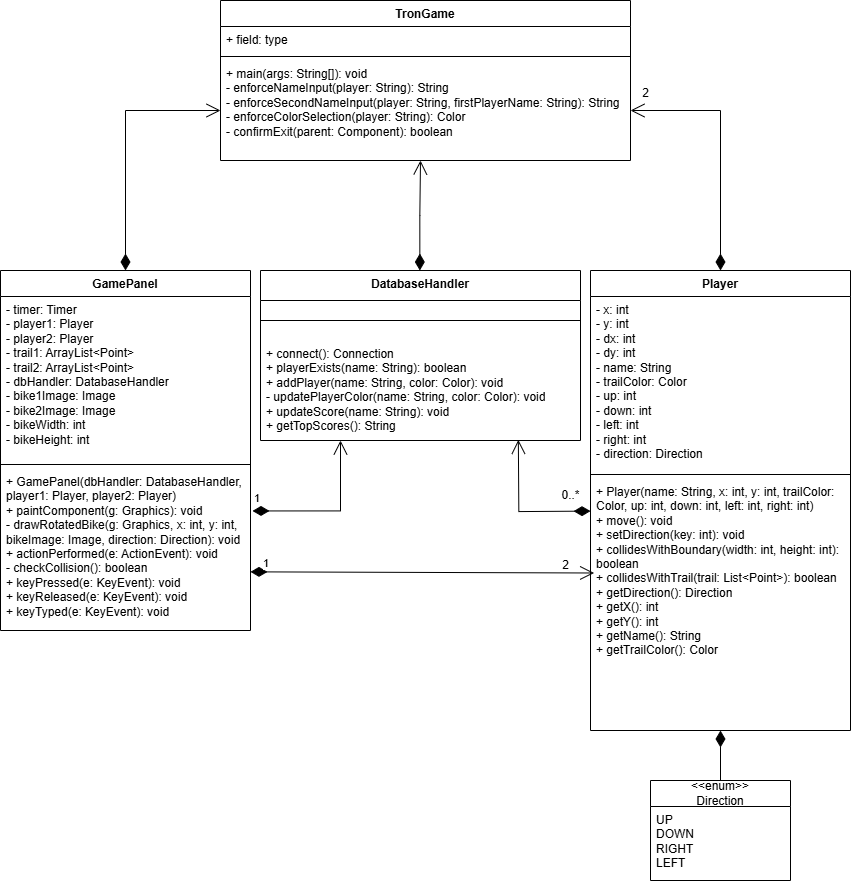

The diagram above was exported from draw.io. Its source (the exported page's mxGraphModel, read from the mxfile embedded in the PNG):
<mxGraphModel dx="1075" dy="471" grid="1" gridSize="10" guides="1" tooltips="1" connect="1" arrows="1" fold="1" page="1" pageScale="1" pageWidth="850" pageHeight="1100" math="0" shadow="0">
  <root>
    <mxCell id="0" />
    <mxCell id="1" parent="0" />
    <mxCell id="CBai6fF8_1NTn6zynQoA-1" value="TronG&lt;span style=&quot;background-color: initial;&quot;&gt;ame&lt;/span&gt;" style="swimlane;fontStyle=1;align=center;verticalAlign=top;childLayout=stackLayout;horizontal=1;startSize=26;horizontalStack=0;resizeParent=1;resizeParentMax=0;resizeLast=0;collapsible=1;marginBottom=0;whiteSpace=wrap;html=1;" vertex="1" parent="1">
      <mxGeometry x="220" y="10" width="410" height="160" as="geometry" />
    </mxCell>
    <mxCell id="CBai6fF8_1NTn6zynQoA-2" value="+ field: type" style="text;strokeColor=none;fillColor=none;align=left;verticalAlign=top;spacingLeft=4;spacingRight=4;overflow=hidden;rotatable=0;points=[[0,0.5],[1,0.5]];portConstraint=eastwest;whiteSpace=wrap;html=1;" vertex="1" parent="CBai6fF8_1NTn6zynQoA-1">
      <mxGeometry y="26" width="410" height="26" as="geometry" />
    </mxCell>
    <mxCell id="CBai6fF8_1NTn6zynQoA-3" value="" style="line;strokeWidth=1;fillColor=none;align=left;verticalAlign=middle;spacingTop=-1;spacingLeft=3;spacingRight=3;rotatable=0;labelPosition=right;points=[];portConstraint=eastwest;strokeColor=inherit;" vertex="1" parent="CBai6fF8_1NTn6zynQoA-1">
      <mxGeometry y="52" width="410" height="8" as="geometry" />
    </mxCell>
    <mxCell id="CBai6fF8_1NTn6zynQoA-4" value="&lt;span style=&quot;background-color: initial;&quot;&gt;+ main(args: String[]): void&lt;/span&gt;&lt;br&gt;&lt;span style=&quot;background-color: initial;&quot;&gt;- enforceNameInput(player: String): String&lt;/span&gt;&lt;br&gt;&lt;span style=&quot;background-color: initial;&quot;&gt;- enforceSecondNameInput(player: String, firstPlayerName: String): String&lt;/span&gt;&lt;br&gt;&lt;span style=&quot;background-color: initial;&quot;&gt;- enforceColorSelection(player: String): Color&lt;/span&gt;&lt;br&gt;&lt;span style=&quot;background-color: initial;&quot;&gt;- confirmExit(parent: Component): boolean&lt;/span&gt;" style="text;strokeColor=none;fillColor=none;align=left;verticalAlign=top;spacingLeft=4;spacingRight=4;overflow=hidden;rotatable=0;points=[[0,0.5],[1,0.5]];portConstraint=eastwest;whiteSpace=wrap;html=1;" vertex="1" parent="CBai6fF8_1NTn6zynQoA-1">
      <mxGeometry y="60" width="410" height="100" as="geometry" />
    </mxCell>
    <mxCell id="CBai6fF8_1NTn6zynQoA-5" value="DatabaseHandler" style="swimlane;fontStyle=1;align=center;verticalAlign=top;childLayout=stackLayout;horizontal=1;startSize=30;horizontalStack=0;resizeParent=1;resizeParentMax=0;resizeLast=0;collapsible=1;marginBottom=0;whiteSpace=wrap;html=1;" vertex="1" parent="1">
      <mxGeometry x="260" y="280" width="320" height="170" as="geometry" />
    </mxCell>
    <mxCell id="CBai6fF8_1NTn6zynQoA-7" value="" style="line;strokeWidth=1;fillColor=none;align=left;verticalAlign=middle;spacingTop=-1;spacingLeft=3;spacingRight=3;rotatable=0;labelPosition=right;points=[];portConstraint=eastwest;strokeColor=inherit;" vertex="1" parent="CBai6fF8_1NTn6zynQoA-5">
      <mxGeometry y="30" width="320" height="40" as="geometry" />
    </mxCell>
    <mxCell id="CBai6fF8_1NTn6zynQoA-8" value="&lt;span style=&quot;background-color: initial;&quot;&gt;+ connect(): Connection&lt;/span&gt;&lt;br&gt;&lt;span style=&quot;background-color: initial;&quot;&gt;+ playerExists(name: String): boolean&lt;/span&gt;&lt;br&gt;&lt;span style=&quot;background-color: initial;&quot;&gt;+ addPlayer(name: String, color: Color): void&lt;/span&gt;&lt;br&gt;&lt;span style=&quot;background-color: initial;&quot;&gt;- updatePlayerColor(name: String, color: Color): void&lt;/span&gt;&lt;br&gt;&lt;span style=&quot;background-color: initial;&quot;&gt;+ updateScore(name: String): void&lt;/span&gt;&lt;br&gt;&lt;span style=&quot;background-color: initial;&quot;&gt;+ getTopScores(): String&lt;/span&gt;" style="text;strokeColor=none;fillColor=none;align=left;verticalAlign=top;spacingLeft=4;spacingRight=4;overflow=hidden;rotatable=0;points=[[0,0.5],[1,0.5]];portConstraint=eastwest;whiteSpace=wrap;html=1;" vertex="1" parent="CBai6fF8_1NTn6zynQoA-5">
      <mxGeometry y="70" width="320" height="100" as="geometry" />
    </mxCell>
    <mxCell id="CBai6fF8_1NTn6zynQoA-9" value="GamePanel" style="swimlane;fontStyle=1;align=center;verticalAlign=top;childLayout=stackLayout;horizontal=1;startSize=26;horizontalStack=0;resizeParent=1;resizeParentMax=0;resizeLast=0;collapsible=1;marginBottom=0;whiteSpace=wrap;html=1;" vertex="1" parent="1">
      <mxGeometry y="280" width="250" height="360" as="geometry" />
    </mxCell>
    <mxCell id="CBai6fF8_1NTn6zynQoA-10" value="&lt;span style=&quot;background-color: initial;&quot;&gt;- timer: Timer&lt;/span&gt;&lt;br&gt;&lt;span style=&quot;background-color: initial;&quot;&gt;- player1: Player&lt;/span&gt;&lt;br&gt;&lt;span style=&quot;background-color: initial;&quot;&gt;- player2: Player&lt;/span&gt;&lt;br&gt;&lt;span style=&quot;background-color: initial;&quot;&gt;- trail1: ArrayList&amp;lt;Point&amp;gt;&lt;/span&gt;&lt;br&gt;&lt;span style=&quot;background-color: initial;&quot;&gt;- trail2: ArrayList&amp;lt;Point&amp;gt;&lt;/span&gt;&lt;br&gt;&lt;span style=&quot;background-color: initial;&quot;&gt;- dbHandler: DatabaseHandler&lt;/span&gt;&lt;br&gt;&lt;span style=&quot;background-color: initial;&quot;&gt;- bike1Image: Image&lt;/span&gt;&lt;br&gt;&lt;span style=&quot;background-color: initial;&quot;&gt;- bike2Image: Image&lt;/span&gt;&lt;br&gt;&lt;span style=&quot;background-color: initial;&quot;&gt;- bikeWidth: int&lt;/span&gt;&lt;br&gt;&lt;span style=&quot;background-color: initial;&quot;&gt;- bikeHeight: int&lt;/span&gt;" style="text;strokeColor=none;fillColor=none;align=left;verticalAlign=top;spacingLeft=4;spacingRight=4;overflow=hidden;rotatable=0;points=[[0,0.5],[1,0.5]];portConstraint=eastwest;whiteSpace=wrap;html=1;" vertex="1" parent="CBai6fF8_1NTn6zynQoA-9">
      <mxGeometry y="26" width="250" height="164" as="geometry" />
    </mxCell>
    <mxCell id="CBai6fF8_1NTn6zynQoA-11" value="" style="line;strokeWidth=1;fillColor=none;align=left;verticalAlign=middle;spacingTop=-1;spacingLeft=3;spacingRight=3;rotatable=0;labelPosition=right;points=[];portConstraint=eastwest;strokeColor=inherit;" vertex="1" parent="CBai6fF8_1NTn6zynQoA-9">
      <mxGeometry y="190" width="250" height="8" as="geometry" />
    </mxCell>
    <mxCell id="CBai6fF8_1NTn6zynQoA-12" value="&lt;span style=&quot;background-color: initial;&quot;&gt;+ GamePanel(dbHandler: DatabaseHandler, player1: Player, player2: Player)&lt;/span&gt;&lt;br&gt;&lt;span style=&quot;background-color: initial;&quot;&gt;+ paintComponent(g: Graphics): void&lt;/span&gt;&lt;br&gt;&lt;span style=&quot;background-color: initial;&quot;&gt;- drawRotatedBike(g: Graphics, x: int, y: int, bikeImage: Image, direction: Direction): void&lt;/span&gt;&lt;br&gt;&lt;span style=&quot;background-color: initial;&quot;&gt;+ actionPerformed(e: ActionEvent): void&lt;/span&gt;&lt;br&gt;&lt;span style=&quot;background-color: initial;&quot;&gt;- checkCollision(): boolean&lt;/span&gt;&lt;br&gt;&lt;span style=&quot;background-color: initial;&quot;&gt;+ keyPressed(e: KeyEvent): void&lt;/span&gt;&lt;br&gt;&lt;span style=&quot;background-color: initial;&quot;&gt;+ keyReleased(e: KeyEvent): void&lt;/span&gt;&lt;br&gt;&lt;span style=&quot;background-color: initial;&quot;&gt;+ keyTyped(e: KeyEvent): void&lt;/span&gt;" style="text;strokeColor=none;fillColor=none;align=left;verticalAlign=top;spacingLeft=4;spacingRight=4;overflow=hidden;rotatable=0;points=[[0,0.5],[1,0.5]];portConstraint=eastwest;whiteSpace=wrap;html=1;" vertex="1" parent="CBai6fF8_1NTn6zynQoA-9">
      <mxGeometry y="198" width="250" height="162" as="geometry" />
    </mxCell>
    <mxCell id="CBai6fF8_1NTn6zynQoA-13" value="Player" style="swimlane;fontStyle=1;align=center;verticalAlign=top;childLayout=stackLayout;horizontal=1;startSize=26;horizontalStack=0;resizeParent=1;resizeParentMax=0;resizeLast=0;collapsible=1;marginBottom=0;whiteSpace=wrap;html=1;" vertex="1" parent="1">
      <mxGeometry x="590" y="280" width="260" height="460" as="geometry" />
    </mxCell>
    <mxCell id="CBai6fF8_1NTn6zynQoA-14" value="&lt;span style=&quot;background-color: initial;&quot;&gt;- x: int&lt;/span&gt;&lt;br&gt;&lt;span style=&quot;background-color: initial;&quot;&gt;- y: int&lt;/span&gt;&lt;br&gt;&lt;span style=&quot;background-color: initial;&quot;&gt;- dx: int&lt;/span&gt;&lt;br&gt;&lt;span style=&quot;background-color: initial;&quot;&gt;- dy: int&lt;/span&gt;&lt;br&gt;&lt;span style=&quot;background-color: initial;&quot;&gt;- name: String&lt;/span&gt;&lt;br&gt;&lt;span style=&quot;background-color: initial;&quot;&gt;- trailColor: Color&lt;/span&gt;&lt;br&gt;&lt;span style=&quot;background-color: initial;&quot;&gt;- up: int&lt;/span&gt;&lt;br&gt;&lt;span style=&quot;background-color: initial;&quot;&gt;- down: int&lt;/span&gt;&lt;br&gt;&lt;span style=&quot;background-color: initial;&quot;&gt;- left: int&lt;/span&gt;&lt;br&gt;&lt;span style=&quot;background-color: initial;&quot;&gt;- right: int&lt;/span&gt;&lt;br&gt;&lt;span style=&quot;background-color: initial;&quot;&gt;- direction: Direction&lt;/span&gt;" style="text;strokeColor=none;fillColor=none;align=left;verticalAlign=top;spacingLeft=4;spacingRight=4;overflow=hidden;rotatable=0;points=[[0,0.5],[1,0.5]];portConstraint=eastwest;whiteSpace=wrap;html=1;" vertex="1" parent="CBai6fF8_1NTn6zynQoA-13">
      <mxGeometry y="26" width="260" height="174" as="geometry" />
    </mxCell>
    <mxCell id="CBai6fF8_1NTn6zynQoA-15" value="" style="line;strokeWidth=1;fillColor=none;align=left;verticalAlign=middle;spacingTop=-1;spacingLeft=3;spacingRight=3;rotatable=0;labelPosition=right;points=[];portConstraint=eastwest;strokeColor=inherit;" vertex="1" parent="CBai6fF8_1NTn6zynQoA-13">
      <mxGeometry y="200" width="260" height="8" as="geometry" />
    </mxCell>
    <mxCell id="CBai6fF8_1NTn6zynQoA-16" value="&lt;span style=&quot;background-color: initial;&quot;&gt;+ Player(name: String, x: int, y: int, trailColor: Color, up: int, down: int, left: int, right: int)&lt;/span&gt;&lt;br&gt;&lt;span style=&quot;background-color: initial;&quot;&gt;+ move(): void&lt;/span&gt;&lt;br&gt;&lt;span style=&quot;background-color: initial;&quot;&gt;+ setDirection(key: int): void&lt;/span&gt;&lt;br&gt;&lt;span style=&quot;background-color: initial;&quot;&gt;+ collidesWithBoundary(width: int, height: int): boolean&lt;/span&gt;&lt;br&gt;&lt;span style=&quot;background-color: initial;&quot;&gt;+ collidesWithTrail(trail: List&amp;lt;Point&amp;gt;): boolean&lt;/span&gt;&lt;br&gt;&lt;span style=&quot;background-color: initial;&quot;&gt;+ getDirection(): Direction&lt;/span&gt;&lt;br&gt;&lt;span style=&quot;background-color: initial;&quot;&gt;+ getX(): int&lt;/span&gt;&lt;br&gt;&lt;span style=&quot;background-color: initial;&quot;&gt;+ getY(): int&lt;/span&gt;&lt;br&gt;&lt;span style=&quot;background-color: initial;&quot;&gt;+ getName(): String&lt;/span&gt;&lt;br&gt;&lt;span style=&quot;background-color: initial;&quot;&gt;+ getTrailColor(): Color&lt;/span&gt;" style="text;strokeColor=none;fillColor=none;align=left;verticalAlign=top;spacingLeft=4;spacingRight=4;overflow=hidden;rotatable=0;points=[[0,0.5],[1,0.5]];portConstraint=eastwest;whiteSpace=wrap;html=1;" vertex="1" parent="CBai6fF8_1NTn6zynQoA-13">
      <mxGeometry y="208" width="260" height="252" as="geometry" />
    </mxCell>
    <mxCell id="CBai6fF8_1NTn6zynQoA-17" value="&amp;lt;&amp;lt;enum&amp;gt;&amp;gt;&lt;div&gt;Direction&lt;/div&gt;" style="swimlane;fontStyle=0;childLayout=stackLayout;horizontal=1;startSize=26;fillColor=none;horizontalStack=0;resizeParent=1;resizeParentMax=0;resizeLast=0;collapsible=1;marginBottom=0;whiteSpace=wrap;html=1;" vertex="1" parent="1">
      <mxGeometry x="650" y="790" width="140" height="100" as="geometry" />
    </mxCell>
    <mxCell id="CBai6fF8_1NTn6zynQoA-20" value="UP&lt;div&gt;DOWN&lt;br&gt;RIGHT&lt;br&gt;LEFT&lt;/div&gt;" style="text;strokeColor=none;fillColor=none;align=left;verticalAlign=top;spacingLeft=4;spacingRight=4;overflow=hidden;rotatable=0;points=[[0,0.5],[1,0.5]];portConstraint=eastwest;whiteSpace=wrap;html=1;" vertex="1" parent="CBai6fF8_1NTn6zynQoA-17">
      <mxGeometry y="26" width="140" height="74" as="geometry" />
    </mxCell>
    <mxCell id="CBai6fF8_1NTn6zynQoA-22" value="" style="endArrow=none;html=1;endSize=12;startArrow=diamondThin;startSize=14;startFill=1;edgeStyle=orthogonalEdgeStyle;align=left;verticalAlign=bottom;rounded=0;exitX=0.5;exitY=1;exitDx=0;exitDy=0;" edge="1" parent="1" source="CBai6fF8_1NTn6zynQoA-13" target="CBai6fF8_1NTn6zynQoA-17">
      <mxGeometry x="-1" y="3" relative="1" as="geometry">
        <mxPoint x="490" y="560" as="sourcePoint" />
        <mxPoint x="650" y="560" as="targetPoint" />
      </mxGeometry>
    </mxCell>
    <mxCell id="CBai6fF8_1NTn6zynQoA-28" value="1" style="endArrow=open;html=1;endSize=12;startArrow=diamondThin;startSize=14;startFill=1;edgeStyle=orthogonalEdgeStyle;align=left;verticalAlign=bottom;rounded=0;exitX=1.008;exitY=0.262;exitDx=0;exitDy=0;exitPerimeter=0;entryX=0.25;entryY=1;entryDx=0;entryDy=0;entryPerimeter=0;" edge="1" parent="1" source="CBai6fF8_1NTn6zynQoA-12" target="CBai6fF8_1NTn6zynQoA-8">
      <mxGeometry x="-1" y="3" relative="1" as="geometry">
        <mxPoint x="250" y="520" as="sourcePoint" />
        <mxPoint x="340" y="480" as="targetPoint" />
      </mxGeometry>
    </mxCell>
    <mxCell id="CBai6fF8_1NTn6zynQoA-30" value="1" style="endArrow=open;html=1;endSize=12;startArrow=diamondThin;startSize=14;startFill=1;edgeStyle=orthogonalEdgeStyle;align=left;verticalAlign=bottom;rounded=0;entryX=0.014;entryY=0.375;entryDx=0;entryDy=0;entryPerimeter=0;" edge="1" parent="1" target="CBai6fF8_1NTn6zynQoA-16">
      <mxGeometry x="-0.9419" y="-1" relative="1" as="geometry">
        <mxPoint x="250" y="581.35" as="sourcePoint" />
        <mxPoint x="586.0999999999999" y="580.07" as="targetPoint" />
        <mxPoint x="1" as="offset" />
      </mxGeometry>
    </mxCell>
    <mxCell id="CBai6fF8_1NTn6zynQoA-31" value="2" style="text;html=1;align=center;verticalAlign=middle;resizable=0;points=[];autosize=1;strokeColor=none;fillColor=none;" vertex="1" parent="1">
      <mxGeometry x="550" y="560" width="30" height="30" as="geometry" />
    </mxCell>
    <mxCell id="CBai6fF8_1NTn6zynQoA-33" value="" style="endArrow=open;html=1;endSize=12;startArrow=diamondThin;startSize=14;startFill=1;edgeStyle=orthogonalEdgeStyle;align=left;verticalAlign=bottom;rounded=0;entryX=0.796;entryY=0.99;entryDx=0;entryDy=0;entryPerimeter=0;exitX=-0.012;exitY=0.128;exitDx=0;exitDy=0;exitPerimeter=0;" edge="1" parent="1">
      <mxGeometry x="-1" y="3" relative="1" as="geometry">
        <mxPoint x="590" y="520.606" as="sourcePoint" />
        <mxPoint x="517.8399999999999" y="449.35" as="targetPoint" />
      </mxGeometry>
    </mxCell>
    <mxCell id="CBai6fF8_1NTn6zynQoA-34" value="0..*" style="text;html=1;align=center;verticalAlign=middle;resizable=0;points=[];autosize=1;strokeColor=none;fillColor=none;" vertex="1" parent="1">
      <mxGeometry x="550" y="490" width="40" height="30" as="geometry" />
    </mxCell>
    <mxCell id="CBai6fF8_1NTn6zynQoA-36" value="" style="endArrow=open;html=1;endSize=12;startArrow=diamondThin;startSize=14;startFill=1;edgeStyle=orthogonalEdgeStyle;align=left;verticalAlign=bottom;rounded=0;entryX=0;entryY=0.5;entryDx=0;entryDy=0;exitX=0.5;exitY=0;exitDx=0;exitDy=0;" edge="1" parent="1" source="CBai6fF8_1NTn6zynQoA-9" target="CBai6fF8_1NTn6zynQoA-4">
      <mxGeometry x="-1" y="3" relative="1" as="geometry">
        <mxPoint x="130" y="200" as="sourcePoint" />
        <mxPoint x="290" y="200" as="targetPoint" />
      </mxGeometry>
    </mxCell>
    <mxCell id="CBai6fF8_1NTn6zynQoA-37" value="" style="endArrow=open;html=1;endSize=12;startArrow=diamondThin;startSize=14;startFill=1;edgeStyle=orthogonalEdgeStyle;align=left;verticalAlign=bottom;rounded=0;exitX=0.5;exitY=0;exitDx=0;exitDy=0;" edge="1" parent="1">
      <mxGeometry x="-1" y="3" relative="1" as="geometry">
        <mxPoint x="419.34" y="280" as="sourcePoint" />
        <mxPoint x="420" y="170" as="targetPoint" />
        <Array as="points">
          <mxPoint x="420.34" y="225" />
        </Array>
      </mxGeometry>
    </mxCell>
    <mxCell id="CBai6fF8_1NTn6zynQoA-38" value="" style="endArrow=open;html=1;endSize=12;startArrow=diamondThin;startSize=14;startFill=1;edgeStyle=orthogonalEdgeStyle;align=left;verticalAlign=bottom;rounded=0;entryX=1;entryY=0.5;entryDx=0;entryDy=0;exitX=0.5;exitY=0;exitDx=0;exitDy=0;" edge="1" parent="1" source="CBai6fF8_1NTn6zynQoA-13" target="CBai6fF8_1NTn6zynQoA-4">
      <mxGeometry x="-1" y="3" relative="1" as="geometry">
        <mxPoint x="710" y="160" as="sourcePoint" />
        <mxPoint x="870" y="160" as="targetPoint" />
      </mxGeometry>
    </mxCell>
    <mxCell id="CBai6fF8_1NTn6zynQoA-39" value="2" style="text;html=1;align=center;verticalAlign=middle;resizable=0;points=[];autosize=1;strokeColor=none;fillColor=none;" vertex="1" parent="1">
      <mxGeometry x="630" y="88" width="30" height="30" as="geometry" />
    </mxCell>
  </root>
</mxGraphModel>